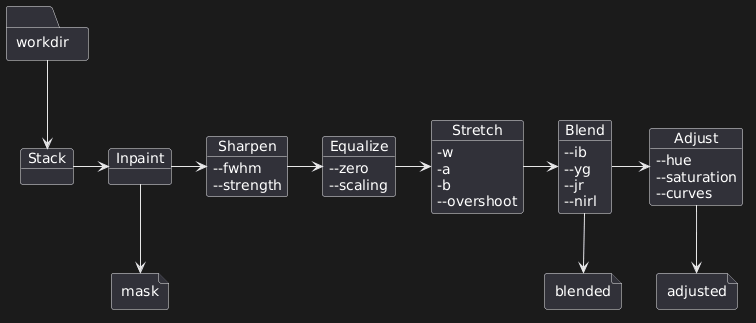

The diagram above was rendered by PlantUML. Its source (embedded in the PNG):
@startuml
folder workdir {
}
object Stack {
}
object Inpaint {
}
object Sharpen {
--fwhm
--strength
}
object Equalize {
--zero
--scaling
}
object Stretch {
-w
-a
-b
--overshoot
}
object Blend {
--ib
--yg
--jr
--nirl
}
object Adjust {
--hue
--saturation
--curves
}

workdir --> Stack
Stack -> Inpaint
Inpaint -> Sharpen
Sharpen -> Equalize
Equalize -> Stretch
Stretch -> Blend
Blend -> Adjust

file mask {
}
file blended {
}
file adjusted {
}

Inpaint --> mask
Blend --> blended
Adjust --> adjusted
@enduml